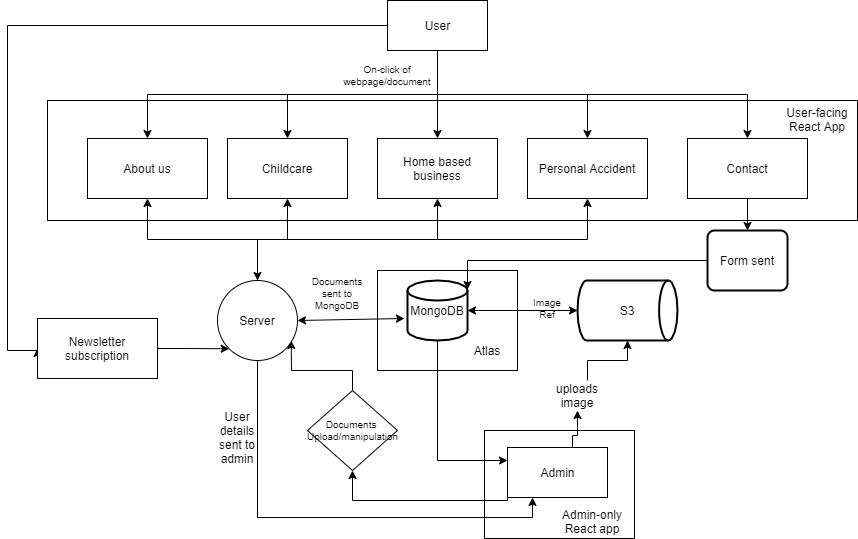

The diagram above was exported from draw.io. Its source (the exported page's mxGraphModel, read from the mxfile embedded in the PNG):
<mxGraphModel dx="1833" dy="717" grid="1" gridSize="10" guides="1" tooltips="1" connect="1" arrows="1" fold="1" page="1" pageScale="1" pageWidth="827" pageHeight="1169" math="0" shadow="0">
  <root>
    <mxCell id="WIyWlLk6GJQsqaUBKTNV-0" />
    <mxCell id="WIyWlLk6GJQsqaUBKTNV-1" parent="WIyWlLk6GJQsqaUBKTNV-0" />
    <mxCell id="YrFYXwI5ATuNMPue3iUO-29" value="" style="rounded=0;whiteSpace=wrap;html=1;" vertex="1" parent="WIyWlLk6GJQsqaUBKTNV-1">
      <mxGeometry x="320" y="330" width="140" height="100" as="geometry" />
    </mxCell>
    <mxCell id="YrFYXwI5ATuNMPue3iUO-19" value="" style="rounded=0;whiteSpace=wrap;html=1;" vertex="1" parent="WIyWlLk6GJQsqaUBKTNV-1">
      <mxGeometry x="-10" y="160" width="810" height="120" as="geometry" />
    </mxCell>
    <mxCell id="YrFYXwI5ATuNMPue3iUO-18" value="" style="rounded=0;whiteSpace=wrap;html=1;" vertex="1" parent="WIyWlLk6GJQsqaUBKTNV-1">
      <mxGeometry x="427" y="490" width="150" height="108" as="geometry" />
    </mxCell>
    <mxCell id="YFS9_PeeDROQn8SRk3Re-36" style="edgeStyle=orthogonalEdgeStyle;rounded=0;orthogonalLoop=1;jettySize=auto;html=1;exitX=0.5;exitY=1;exitDx=0;exitDy=0;entryX=0.5;entryY=0;entryDx=0;entryDy=0;" parent="WIyWlLk6GJQsqaUBKTNV-1" source="YFS9_PeeDROQn8SRk3Re-44" target="YFS9_PeeDROQn8SRk3Re-3" edge="1">
      <mxGeometry relative="1" as="geometry">
        <mxPoint x="380" y="120" as="sourcePoint" />
      </mxGeometry>
    </mxCell>
    <mxCell id="YFS9_PeeDROQn8SRk3Re-37" style="edgeStyle=orthogonalEdgeStyle;rounded=0;orthogonalLoop=1;jettySize=auto;html=1;exitX=0.5;exitY=1;exitDx=0;exitDy=0;entryX=0.5;entryY=0;entryDx=0;entryDy=0;" parent="WIyWlLk6GJQsqaUBKTNV-1" source="YFS9_PeeDROQn8SRk3Re-44" target="YFS9_PeeDROQn8SRk3Re-2" edge="1">
      <mxGeometry relative="1" as="geometry">
        <mxPoint x="380" y="120" as="sourcePoint" />
      </mxGeometry>
    </mxCell>
    <mxCell id="YFS9_PeeDROQn8SRk3Re-38" style="edgeStyle=orthogonalEdgeStyle;rounded=0;orthogonalLoop=1;jettySize=auto;html=1;exitX=0.5;exitY=1;exitDx=0;exitDy=0;entryX=0.5;entryY=0;entryDx=0;entryDy=0;" parent="WIyWlLk6GJQsqaUBKTNV-1" source="YFS9_PeeDROQn8SRk3Re-44" target="YFS9_PeeDROQn8SRk3Re-13" edge="1">
      <mxGeometry relative="1" as="geometry">
        <mxPoint x="380" y="120" as="sourcePoint" />
      </mxGeometry>
    </mxCell>
    <mxCell id="YFS9_PeeDROQn8SRk3Re-39" style="edgeStyle=orthogonalEdgeStyle;rounded=0;orthogonalLoop=1;jettySize=auto;html=1;exitX=0.5;exitY=1;exitDx=0;exitDy=0;entryX=0.5;entryY=0;entryDx=0;entryDy=0;" parent="WIyWlLk6GJQsqaUBKTNV-1" source="YFS9_PeeDROQn8SRk3Re-44" target="YFS9_PeeDROQn8SRk3Re-12" edge="1">
      <mxGeometry relative="1" as="geometry">
        <mxPoint x="380" y="120" as="sourcePoint" />
      </mxGeometry>
    </mxCell>
    <mxCell id="YFS9_PeeDROQn8SRk3Re-1" value="Home based business" style="rounded=0;whiteSpace=wrap;html=1;" parent="WIyWlLk6GJQsqaUBKTNV-1" vertex="1">
      <mxGeometry x="320" y="198" width="120" height="60" as="geometry" />
    </mxCell>
    <mxCell id="YFS9_PeeDROQn8SRk3Re-2" value="Personal Accident" style="rounded=0;whiteSpace=wrap;html=1;" parent="WIyWlLk6GJQsqaUBKTNV-1" vertex="1">
      <mxGeometry x="470" y="198" width="120" height="60" as="geometry" />
    </mxCell>
    <mxCell id="YFS9_PeeDROQn8SRk3Re-3" value="Childcare" style="rounded=0;whiteSpace=wrap;html=1;" parent="WIyWlLk6GJQsqaUBKTNV-1" vertex="1">
      <mxGeometry x="170" y="198" width="120" height="60" as="geometry" />
    </mxCell>
    <mxCell id="YFS9_PeeDROQn8SRk3Re-9" value="S3" style="strokeWidth=2;html=1;shape=mxgraph.flowchart.direct_data;whiteSpace=wrap;" parent="WIyWlLk6GJQsqaUBKTNV-1" vertex="1">
      <mxGeometry x="520" y="340" width="100" height="60" as="geometry" />
    </mxCell>
    <mxCell id="YFS9_PeeDROQn8SRk3Re-29" style="edgeStyle=orthogonalEdgeStyle;rounded=0;orthogonalLoop=1;jettySize=auto;html=1;exitX=0.5;exitY=0;exitDx=0;exitDy=0;entryX=0.5;entryY=1;entryDx=0;entryDy=0;" parent="WIyWlLk6GJQsqaUBKTNV-1" source="YrFYXwI5ATuNMPue3iUO-16" target="YFS9_PeeDROQn8SRk3Re-1" edge="1">
      <mxGeometry relative="1" as="geometry" />
    </mxCell>
    <mxCell id="YFS9_PeeDROQn8SRk3Re-30" style="edgeStyle=orthogonalEdgeStyle;rounded=0;orthogonalLoop=1;jettySize=auto;html=1;exitX=0.5;exitY=0;exitDx=0;exitDy=0;entryX=0.5;entryY=1;entryDx=0;entryDy=0;" parent="WIyWlLk6GJQsqaUBKTNV-1" source="YrFYXwI5ATuNMPue3iUO-16" target="YFS9_PeeDROQn8SRk3Re-2" edge="1">
      <mxGeometry relative="1" as="geometry" />
    </mxCell>
    <mxCell id="YFS9_PeeDROQn8SRk3Re-31" style="edgeStyle=orthogonalEdgeStyle;rounded=0;orthogonalLoop=1;jettySize=auto;html=1;exitX=0.5;exitY=0;exitDx=0;exitDy=0;entryX=0.5;entryY=1;entryDx=0;entryDy=0;" parent="WIyWlLk6GJQsqaUBKTNV-1" source="YrFYXwI5ATuNMPue3iUO-16" target="YFS9_PeeDROQn8SRk3Re-3" edge="1">
      <mxGeometry relative="1" as="geometry" />
    </mxCell>
    <mxCell id="YFS9_PeeDROQn8SRk3Re-61" style="edgeStyle=orthogonalEdgeStyle;rounded=0;orthogonalLoop=1;jettySize=auto;html=1;exitX=0.5;exitY=0;exitDx=0;exitDy=0;" parent="WIyWlLk6GJQsqaUBKTNV-1" source="YrFYXwI5ATuNMPue3iUO-16" target="YFS9_PeeDROQn8SRk3Re-12" edge="1">
      <mxGeometry relative="1" as="geometry" />
    </mxCell>
    <mxCell id="YrFYXwI5ATuNMPue3iUO-5" style="edgeStyle=orthogonalEdgeStyle;rounded=0;orthogonalLoop=1;jettySize=auto;html=1;exitX=0.5;exitY=1;exitDx=0;exitDy=0;exitPerimeter=0;entryX=0;entryY=0.25;entryDx=0;entryDy=0;" edge="1" parent="WIyWlLk6GJQsqaUBKTNV-1" source="YFS9_PeeDROQn8SRk3Re-11" target="YFS9_PeeDROQn8SRk3Re-50">
      <mxGeometry relative="1" as="geometry">
        <mxPoint x="470" y="470" as="targetPoint" />
        <Array as="points">
          <mxPoint x="380" y="520" />
        </Array>
      </mxGeometry>
    </mxCell>
    <mxCell id="YFS9_PeeDROQn8SRk3Re-11" value="MongoDB" style="strokeWidth=2;html=1;shape=mxgraph.flowchart.database;whiteSpace=wrap;" parent="WIyWlLk6GJQsqaUBKTNV-1" vertex="1">
      <mxGeometry x="350" y="340" width="60" height="60" as="geometry" />
    </mxCell>
    <mxCell id="YFS9_PeeDROQn8SRk3Re-12" value="About us" style="rounded=0;whiteSpace=wrap;html=1;" parent="WIyWlLk6GJQsqaUBKTNV-1" vertex="1">
      <mxGeometry x="30" y="198" width="120" height="60" as="geometry" />
    </mxCell>
    <mxCell id="YFS9_PeeDROQn8SRk3Re-62" style="edgeStyle=orthogonalEdgeStyle;rounded=0;orthogonalLoop=1;jettySize=auto;html=1;exitX=0.5;exitY=1;exitDx=0;exitDy=0;entryX=0.5;entryY=0;entryDx=0;entryDy=0;" parent="WIyWlLk6GJQsqaUBKTNV-1" source="YFS9_PeeDROQn8SRk3Re-13" target="YFS9_PeeDROQn8SRk3Re-42" edge="1">
      <mxGeometry relative="1" as="geometry" />
    </mxCell>
    <mxCell id="YFS9_PeeDROQn8SRk3Re-13" value="Contact" style="rounded=0;whiteSpace=wrap;html=1;" parent="WIyWlLk6GJQsqaUBKTNV-1" vertex="1">
      <mxGeometry x="630" y="198" width="120" height="60" as="geometry" />
    </mxCell>
    <mxCell id="YFS9_PeeDROQn8SRk3Re-35" value="" style="endArrow=classic;startArrow=classic;html=1;entryX=0;entryY=0.5;entryDx=0;entryDy=0;entryPerimeter=0;exitX=1;exitY=0.5;exitDx=0;exitDy=0;exitPerimeter=0;" parent="WIyWlLk6GJQsqaUBKTNV-1" source="YFS9_PeeDROQn8SRk3Re-11" target="YFS9_PeeDROQn8SRk3Re-9" edge="1">
      <mxGeometry width="50" height="50" relative="1" as="geometry">
        <mxPoint x="430" y="395" as="sourcePoint" />
        <mxPoint x="480" y="345" as="targetPoint" />
      </mxGeometry>
    </mxCell>
    <mxCell id="YrFYXwI5ATuNMPue3iUO-15" style="edgeStyle=orthogonalEdgeStyle;rounded=0;orthogonalLoop=1;jettySize=auto;html=1;exitX=0;exitY=0.25;exitDx=0;exitDy=0;entryX=1;entryY=0.15;entryDx=0;entryDy=0;entryPerimeter=0;" edge="1" parent="WIyWlLk6GJQsqaUBKTNV-1" source="YFS9_PeeDROQn8SRk3Re-42" target="YFS9_PeeDROQn8SRk3Re-11">
      <mxGeometry relative="1" as="geometry">
        <Array as="points">
          <mxPoint x="650" y="320" />
          <mxPoint x="410" y="320" />
        </Array>
      </mxGeometry>
    </mxCell>
    <mxCell id="YFS9_PeeDROQn8SRk3Re-42" value="Form sent" style="rounded=1;whiteSpace=wrap;html=1;absoluteArcSize=1;arcSize=14;strokeWidth=2;" parent="WIyWlLk6GJQsqaUBKTNV-1" vertex="1">
      <mxGeometry x="650" y="290" width="80" height="60" as="geometry" />
    </mxCell>
    <mxCell id="YFS9_PeeDROQn8SRk3Re-45" style="edgeStyle=orthogonalEdgeStyle;rounded=0;orthogonalLoop=1;jettySize=auto;html=1;exitX=0.5;exitY=1;exitDx=0;exitDy=0;entryX=0.5;entryY=0;entryDx=0;entryDy=0;" parent="WIyWlLk6GJQsqaUBKTNV-1" source="YFS9_PeeDROQn8SRk3Re-44" target="YFS9_PeeDROQn8SRk3Re-1" edge="1">
      <mxGeometry relative="1" as="geometry" />
    </mxCell>
    <mxCell id="YrFYXwI5ATuNMPue3iUO-23" style="edgeStyle=orthogonalEdgeStyle;rounded=0;orthogonalLoop=1;jettySize=auto;html=1;exitX=0;exitY=0.5;exitDx=0;exitDy=0;entryX=0;entryY=0.5;entryDx=0;entryDy=0;" edge="1" parent="WIyWlLk6GJQsqaUBKTNV-1" source="YFS9_PeeDROQn8SRk3Re-44" target="YrFYXwI5ATuNMPue3iUO-0">
      <mxGeometry relative="1" as="geometry">
        <Array as="points">
          <mxPoint x="-50" y="85" />
          <mxPoint x="-50" y="410" />
        </Array>
      </mxGeometry>
    </mxCell>
    <mxCell id="YFS9_PeeDROQn8SRk3Re-44" value="User" style="html=1;dashed=0;whitespace=wrap;" parent="WIyWlLk6GJQsqaUBKTNV-1" vertex="1">
      <mxGeometry x="330" y="60" width="100" height="50" as="geometry" />
    </mxCell>
    <mxCell id="YFS9_PeeDROQn8SRk3Re-52" style="edgeStyle=orthogonalEdgeStyle;rounded=0;orthogonalLoop=1;jettySize=auto;html=1;exitX=0.75;exitY=0;exitDx=0;exitDy=0;entryX=0.5;entryY=1;entryDx=0;entryDy=0;entryPerimeter=0;" parent="WIyWlLk6GJQsqaUBKTNV-1" source="YFS9_PeeDROQn8SRk3Re-56" target="YFS9_PeeDROQn8SRk3Re-9" edge="1">
      <mxGeometry relative="1" as="geometry" />
    </mxCell>
    <mxCell id="YFS9_PeeDROQn8SRk3Re-60" style="edgeStyle=orthogonalEdgeStyle;rounded=0;orthogonalLoop=1;jettySize=auto;html=1;exitX=0;exitY=0.5;exitDx=0;exitDy=0;entryX=0.5;entryY=1;entryDx=0;entryDy=0;" parent="WIyWlLk6GJQsqaUBKTNV-1" source="YFS9_PeeDROQn8SRk3Re-50" target="YFS9_PeeDROQn8SRk3Re-59" edge="1">
      <mxGeometry relative="1" as="geometry">
        <Array as="points">
          <mxPoint x="450" y="560" />
          <mxPoint x="295" y="560" />
        </Array>
      </mxGeometry>
    </mxCell>
    <mxCell id="YFS9_PeeDROQn8SRk3Re-50" value="Admin" style="html=1;dashed=0;whitespace=wrap;" parent="WIyWlLk6GJQsqaUBKTNV-1" vertex="1">
      <mxGeometry x="450" y="507" width="100" height="50" as="geometry" />
    </mxCell>
    <mxCell id="YFS9_PeeDROQn8SRk3Re-56" value="uploads image" style="text;html=1;strokeColor=none;fillColor=none;align=center;verticalAlign=middle;whiteSpace=wrap;rounded=0;" parent="WIyWlLk6GJQsqaUBKTNV-1" vertex="1">
      <mxGeometry x="500" y="440" width="40" height="30" as="geometry" />
    </mxCell>
    <mxCell id="YFS9_PeeDROQn8SRk3Re-57" style="edgeStyle=orthogonalEdgeStyle;rounded=0;orthogonalLoop=1;jettySize=auto;html=1;exitX=0.75;exitY=0;exitDx=0;exitDy=0;entryX=0.5;entryY=1;entryDx=0;entryDy=0;entryPerimeter=0;" parent="WIyWlLk6GJQsqaUBKTNV-1" source="YFS9_PeeDROQn8SRk3Re-50" target="YFS9_PeeDROQn8SRk3Re-56" edge="1">
      <mxGeometry relative="1" as="geometry">
        <mxPoint x="475" y="500" as="sourcePoint" />
        <mxPoint x="530" y="400" as="targetPoint" />
        <Array as="points">
          <mxPoint x="515" y="495" />
          <mxPoint x="520" y="495" />
        </Array>
      </mxGeometry>
    </mxCell>
    <mxCell id="YrFYXwI5ATuNMPue3iUO-33" style="edgeStyle=orthogonalEdgeStyle;rounded=0;orthogonalLoop=1;jettySize=auto;html=1;exitX=0.5;exitY=0;exitDx=0;exitDy=0;entryX=0.921;entryY=0.75;entryDx=0;entryDy=0;entryPerimeter=0;" edge="1" parent="WIyWlLk6GJQsqaUBKTNV-1" source="YFS9_PeeDROQn8SRk3Re-59" target="YrFYXwI5ATuNMPue3iUO-16">
      <mxGeometry relative="1" as="geometry" />
    </mxCell>
    <mxCell id="YFS9_PeeDROQn8SRk3Re-59" value="Documents &lt;br style=&quot;font-size: 10px;&quot;&gt;Upload/manipulation" style="shape=rhombus;html=1;dashed=0;whitespace=wrap;perimeter=rhombusPerimeter;fontSize=10;" parent="WIyWlLk6GJQsqaUBKTNV-1" vertex="1">
      <mxGeometry x="250" y="450" width="90" height="80" as="geometry" />
    </mxCell>
    <mxCell id="YrFYXwI5ATuNMPue3iUO-24" style="edgeStyle=orthogonalEdgeStyle;rounded=0;orthogonalLoop=1;jettySize=auto;html=1;exitX=1;exitY=0.5;exitDx=0;exitDy=0;entryX=0;entryY=1;entryDx=0;entryDy=0;" edge="1" parent="WIyWlLk6GJQsqaUBKTNV-1" source="YrFYXwI5ATuNMPue3iUO-0" target="YrFYXwI5ATuNMPue3iUO-16">
      <mxGeometry relative="1" as="geometry" />
    </mxCell>
    <mxCell id="YrFYXwI5ATuNMPue3iUO-0" value="Newsletter subscription" style="rounded=0;whiteSpace=wrap;html=1;" vertex="1" parent="WIyWlLk6GJQsqaUBKTNV-1">
      <mxGeometry x="-20" y="378" width="120" height="60" as="geometry" />
    </mxCell>
    <mxCell id="YrFYXwI5ATuNMPue3iUO-6" value="User details sent to admin" style="text;html=1;strokeColor=none;fillColor=none;align=center;verticalAlign=middle;whiteSpace=wrap;rounded=0;" vertex="1" parent="WIyWlLk6GJQsqaUBKTNV-1">
      <mxGeometry x="160" y="487" width="40" height="20" as="geometry" />
    </mxCell>
    <mxCell id="YrFYXwI5ATuNMPue3iUO-28" style="edgeStyle=orthogonalEdgeStyle;rounded=0;orthogonalLoop=1;jettySize=auto;html=1;exitX=0.5;exitY=1;exitDx=0;exitDy=0;entryX=0.25;entryY=1;entryDx=0;entryDy=0;" edge="1" parent="WIyWlLk6GJQsqaUBKTNV-1" source="YrFYXwI5ATuNMPue3iUO-16" target="YFS9_PeeDROQn8SRk3Re-50">
      <mxGeometry relative="1" as="geometry" />
    </mxCell>
    <mxCell id="YrFYXwI5ATuNMPue3iUO-16" value="Server" style="ellipse;whiteSpace=wrap;html=1;aspect=fixed;" vertex="1" parent="WIyWlLk6GJQsqaUBKTNV-1">
      <mxGeometry x="160" y="340" width="80" height="80" as="geometry" />
    </mxCell>
    <mxCell id="YrFYXwI5ATuNMPue3iUO-20" value="User-facing React App" style="text;html=1;strokeColor=none;fillColor=none;align=center;verticalAlign=middle;whiteSpace=wrap;rounded=0;" vertex="1" parent="WIyWlLk6GJQsqaUBKTNV-1">
      <mxGeometry x="720" y="160" width="80" height="38" as="geometry" />
    </mxCell>
    <mxCell id="YrFYXwI5ATuNMPue3iUO-21" value="Admin-only React app" style="text;html=1;strokeColor=none;fillColor=none;align=center;verticalAlign=middle;whiteSpace=wrap;rounded=0;" vertex="1" parent="WIyWlLk6GJQsqaUBKTNV-1">
      <mxGeometry x="490" y="566" width="90" height="30" as="geometry" />
    </mxCell>
    <mxCell id="YrFYXwI5ATuNMPue3iUO-27" value="" style="endArrow=classic;startArrow=classic;html=1;exitX=1;exitY=0.5;exitDx=0;exitDy=0;" edge="1" parent="WIyWlLk6GJQsqaUBKTNV-1" source="YrFYXwI5ATuNMPue3iUO-16">
      <mxGeometry width="50" height="50" relative="1" as="geometry">
        <mxPoint x="270" y="390" as="sourcePoint" />
        <mxPoint x="347" y="378" as="targetPoint" />
      </mxGeometry>
    </mxCell>
    <mxCell id="YrFYXwI5ATuNMPue3iUO-30" value="Atlas" style="text;html=1;strokeColor=none;fillColor=none;align=center;verticalAlign=middle;whiteSpace=wrap;rounded=0;" vertex="1" parent="WIyWlLk6GJQsqaUBKTNV-1">
      <mxGeometry x="410" y="400" width="40" height="20" as="geometry" />
    </mxCell>
    <mxCell id="YrFYXwI5ATuNMPue3iUO-34" value="Documents sent to MongoDB" style="text;html=1;strokeColor=none;fillColor=none;align=center;verticalAlign=middle;whiteSpace=wrap;rounded=0;fontSize=10;" vertex="1" parent="WIyWlLk6GJQsqaUBKTNV-1">
      <mxGeometry x="250" y="328" width="60" height="50" as="geometry" />
    </mxCell>
    <mxCell id="YrFYXwI5ATuNMPue3iUO-35" value="On-click of webpage/document" style="text;html=1;strokeColor=none;fillColor=none;align=center;verticalAlign=middle;whiteSpace=wrap;rounded=0;fontSize=10;" vertex="1" parent="WIyWlLk6GJQsqaUBKTNV-1">
      <mxGeometry x="280" y="120" width="100" height="30" as="geometry" />
    </mxCell>
    <mxCell id="YrFYXwI5ATuNMPue3iUO-36" value="Image&lt;br&gt;Ref" style="text;html=1;strokeColor=none;fillColor=none;align=center;verticalAlign=middle;whiteSpace=wrap;rounded=0;fontSize=10;" vertex="1" parent="WIyWlLk6GJQsqaUBKTNV-1">
      <mxGeometry x="470" y="358" width="40" height="20" as="geometry" />
    </mxCell>
    <mxCell id="YrFYXwI5ATuNMPue3iUO-38" value="" style="endArrow=classic;html=1;fontSize=10;" edge="1" parent="WIyWlLk6GJQsqaUBKTNV-1">
      <mxGeometry width="50" height="50" relative="1" as="geometry">
        <mxPoint x="200" y="300" as="sourcePoint" />
        <mxPoint x="200" y="340" as="targetPoint" />
      </mxGeometry>
    </mxCell>
  </root>
</mxGraphModel>